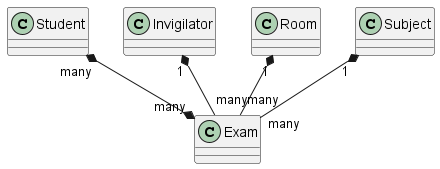

The diagram above was rendered by PlantUML. Its source (embedded in the PNG):
@startuml
'https://plantuml.com/class-diagram

Student "many" *--* "many" Exam

Invigilator "1" *-- "many" Exam

Room "1" *-- "many" Exam

Subject "1" *-- "many" Exam

@enduml